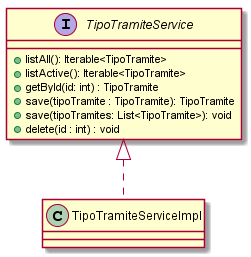

The diagram above was rendered by PlantUML. Its source (embedded in the PNG):
@startuml TipoTramiteService
interface TipoTramiteService {
 + listAll(): Iterable<TipoTramite>
 + listActive(): Iterable<TipoTramite>
 + getById(id: int) : TipoTramite
 + save(tipoTramite : TipoTramite): TipoTramite
 + save(tipoTramites: List<TipoTramite>): void
 + delete(id : int) : void
}
TipoTramiteService <|.. TipoTramiteServiceImpl
@enduml